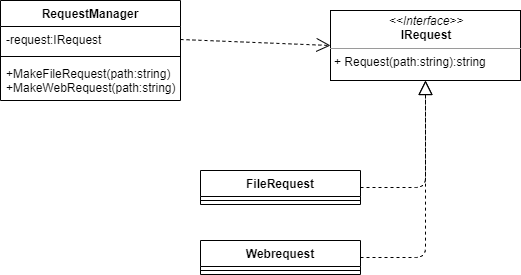

The diagram above was exported from draw.io. Its source (the exported page's mxGraphModel, read from the mxfile embedded in the PNG):
<mxGraphModel dx="782" dy="469" grid="1" gridSize="10" guides="1" tooltips="1" connect="1" arrows="1" fold="1" page="1" pageScale="1" pageWidth="850" pageHeight="1100" math="0" shadow="0">
  <root>
    <mxCell id="0" />
    <mxCell id="1" parent="0" />
    <mxCell id="iv2eQRkoTSSb8h0_LCgx-1" value="&lt;p style=&quot;margin: 0px ; margin-top: 4px ; text-align: center&quot;&gt;&lt;i&gt;&amp;lt;&amp;lt;Interface&amp;gt;&amp;gt;&lt;/i&gt;&lt;br&gt;&lt;b&gt;IRequest&lt;/b&gt;&lt;/p&gt;&lt;hr size=&quot;1&quot;&gt;&lt;p style=&quot;margin: 0px ; margin-left: 4px&quot;&gt;&lt;/p&gt;&lt;p style=&quot;margin: 0px ; margin-left: 4px&quot;&gt;+ Request(path:string):string&lt;/p&gt;" style="verticalAlign=top;align=left;overflow=fill;fontSize=12;fontFamily=Helvetica;html=1;" vertex="1" parent="1">
      <mxGeometry x="480" y="140" width="190" height="70" as="geometry" />
    </mxCell>
    <mxCell id="iv2eQRkoTSSb8h0_LCgx-6" value="FileRequest" style="swimlane;fontStyle=1;align=center;verticalAlign=top;childLayout=stackLayout;horizontal=1;startSize=26;horizontalStack=0;resizeParent=1;resizeParentMax=0;resizeLast=0;collapsible=1;marginBottom=0;" vertex="1" parent="1">
      <mxGeometry x="350" y="300" width="160" height="34" as="geometry" />
    </mxCell>
    <mxCell id="iv2eQRkoTSSb8h0_LCgx-8" value="" style="line;strokeWidth=1;fillColor=none;align=left;verticalAlign=middle;spacingTop=-1;spacingLeft=3;spacingRight=3;rotatable=0;labelPosition=right;points=[];portConstraint=eastwest;" vertex="1" parent="iv2eQRkoTSSb8h0_LCgx-6">
      <mxGeometry y="26" width="160" height="8" as="geometry" />
    </mxCell>
    <mxCell id="iv2eQRkoTSSb8h0_LCgx-10" value="Webrequest" style="swimlane;fontStyle=1;align=center;verticalAlign=top;childLayout=stackLayout;horizontal=1;startSize=26;horizontalStack=0;resizeParent=1;resizeParentMax=0;resizeLast=0;collapsible=1;marginBottom=0;" vertex="1" parent="1">
      <mxGeometry x="350" y="370" width="160" height="34" as="geometry" />
    </mxCell>
    <mxCell id="iv2eQRkoTSSb8h0_LCgx-11" value="" style="line;strokeWidth=1;fillColor=none;align=left;verticalAlign=middle;spacingTop=-1;spacingLeft=3;spacingRight=3;rotatable=0;labelPosition=right;points=[];portConstraint=eastwest;" vertex="1" parent="iv2eQRkoTSSb8h0_LCgx-10">
      <mxGeometry y="26" width="160" height="8" as="geometry" />
    </mxCell>
    <mxCell id="iv2eQRkoTSSb8h0_LCgx-12" value="RequestManager" style="swimlane;fontStyle=1;align=center;verticalAlign=top;childLayout=stackLayout;horizontal=1;startSize=26;horizontalStack=0;resizeParent=1;resizeParentMax=0;resizeLast=0;collapsible=1;marginBottom=0;" vertex="1" parent="1">
      <mxGeometry x="150" y="130" width="180" height="100" as="geometry" />
    </mxCell>
    <mxCell id="iv2eQRkoTSSb8h0_LCgx-13" value="-request:IRequest" style="text;strokeColor=none;fillColor=none;align=left;verticalAlign=top;spacingLeft=4;spacingRight=4;overflow=hidden;rotatable=0;points=[[0,0.5],[1,0.5]];portConstraint=eastwest;" vertex="1" parent="iv2eQRkoTSSb8h0_LCgx-12">
      <mxGeometry y="26" width="180" height="26" as="geometry" />
    </mxCell>
    <mxCell id="iv2eQRkoTSSb8h0_LCgx-14" value="" style="line;strokeWidth=1;fillColor=none;align=left;verticalAlign=middle;spacingTop=-1;spacingLeft=3;spacingRight=3;rotatable=0;labelPosition=right;points=[];portConstraint=eastwest;" vertex="1" parent="iv2eQRkoTSSb8h0_LCgx-12">
      <mxGeometry y="52" width="180" height="8" as="geometry" />
    </mxCell>
    <mxCell id="iv2eQRkoTSSb8h0_LCgx-15" value="+MakeFileRequest(path:string)&#10;+MakeWebRequest(path:string)" style="text;strokeColor=none;fillColor=none;align=left;verticalAlign=top;spacingLeft=4;spacingRight=4;overflow=hidden;rotatable=0;points=[[0,0.5],[1,0.5]];portConstraint=eastwest;" vertex="1" parent="iv2eQRkoTSSb8h0_LCgx-12">
      <mxGeometry y="60" width="180" height="40" as="geometry" />
    </mxCell>
    <mxCell id="iv2eQRkoTSSb8h0_LCgx-16" value="" style="endArrow=block;dashed=1;endFill=0;endSize=12;html=1;exitX=1;exitY=0.5;exitDx=0;exitDy=0;entryX=0.5;entryY=1;entryDx=0;entryDy=0;" edge="1" parent="1" source="iv2eQRkoTSSb8h0_LCgx-6" target="iv2eQRkoTSSb8h0_LCgx-1">
      <mxGeometry width="160" relative="1" as="geometry">
        <mxPoint x="290" y="300" as="sourcePoint" />
        <mxPoint x="450" y="300" as="targetPoint" />
        <Array as="points">
          <mxPoint x="575" y="317" />
        </Array>
      </mxGeometry>
    </mxCell>
    <mxCell id="iv2eQRkoTSSb8h0_LCgx-17" value="" style="endArrow=block;dashed=1;endFill=0;endSize=12;html=1;exitX=1;exitY=0.5;exitDx=0;exitDy=0;entryX=0.5;entryY=1;entryDx=0;entryDy=0;" edge="1" parent="1" source="iv2eQRkoTSSb8h0_LCgx-10" target="iv2eQRkoTSSb8h0_LCgx-1">
      <mxGeometry width="160" relative="1" as="geometry">
        <mxPoint x="520" y="327" as="sourcePoint" />
        <mxPoint x="585" y="220" as="targetPoint" />
        <Array as="points">
          <mxPoint x="575" y="387" />
        </Array>
      </mxGeometry>
    </mxCell>
    <mxCell id="iv2eQRkoTSSb8h0_LCgx-19" value="" style="endArrow=open;endSize=12;dashed=1;html=1;exitX=1;exitY=0.5;exitDx=0;exitDy=0;entryX=0;entryY=0.5;entryDx=0;entryDy=0;" edge="1" parent="1" source="iv2eQRkoTSSb8h0_LCgx-13" target="iv2eQRkoTSSb8h0_LCgx-1">
      <mxGeometry width="160" relative="1" as="geometry">
        <mxPoint x="290" y="300" as="sourcePoint" />
        <mxPoint x="450" y="300" as="targetPoint" />
      </mxGeometry>
    </mxCell>
  </root>
</mxGraphModel>